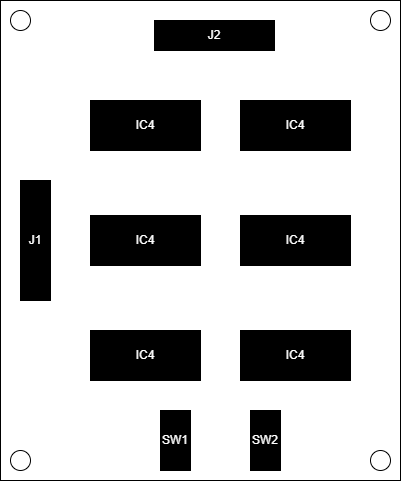

The diagram above was exported from draw.io. Its source (the exported page's mxGraphModel, read from the mxfile embedded in the PNG):
<mxGraphModel dx="345" dy="571" grid="1" gridSize="10" guides="1" tooltips="1" connect="1" arrows="1" fold="1" page="1" pageScale="1" pageWidth="827" pageHeight="1169" math="0" shadow="0">
  <root>
    <mxCell id="0" />
    <mxCell id="1" parent="0" />
    <mxCell id="2" value="" style="rounded=0;whiteSpace=wrap;html=1;" parent="1" vertex="1">
      <mxGeometry x="200" y="40" width="400" height="480" as="geometry" />
    </mxCell>
    <mxCell id="3" value="&lt;font color=&quot;#ffffff&quot;&gt;J2&lt;/font&gt;" style="rounded=0;whiteSpace=wrap;html=1;fillColor=#000000;" parent="1" vertex="1">
      <mxGeometry x="354" y="60" width="120" height="30" as="geometry" />
    </mxCell>
    <mxCell id="4" value="&lt;font color=&quot;#ffffff&quot;&gt;J1&lt;/font&gt;" style="rounded=0;whiteSpace=wrap;html=1;fillColor=#000000;rotation=0;" parent="1" vertex="1">
      <mxGeometry x="220" y="220" width="30" height="120" as="geometry" />
    </mxCell>
    <mxCell id="6" value="&lt;font color=&quot;#ffffff&quot;&gt;IC4&lt;/font&gt;" style="rounded=0;whiteSpace=wrap;html=1;fillColor=#000000;" parent="1" vertex="1">
      <mxGeometry x="290" y="140" width="110" height="50" as="geometry" />
    </mxCell>
    <mxCell id="7" value="&lt;font color=&quot;#ffffff&quot;&gt;IC4&lt;/font&gt;" style="rounded=0;whiteSpace=wrap;html=1;fillColor=#000000;" parent="1" vertex="1">
      <mxGeometry x="440" y="140" width="110" height="50" as="geometry" />
    </mxCell>
    <mxCell id="10" value="&lt;font color=&quot;#ffffff&quot;&gt;IC4&lt;/font&gt;" style="rounded=0;whiteSpace=wrap;html=1;fillColor=#000000;" parent="1" vertex="1">
      <mxGeometry x="290" y="255" width="110" height="50" as="geometry" />
    </mxCell>
    <mxCell id="11" value="&lt;font color=&quot;#fcfcfc&quot;&gt;IC4&lt;/font&gt;" style="rounded=0;whiteSpace=wrap;html=1;fillColor=#000000;" parent="1" vertex="1">
      <mxGeometry x="440" y="255" width="110" height="50" as="geometry" />
    </mxCell>
    <mxCell id="12" value="&lt;font color=&quot;#ffffff&quot;&gt;IC4&lt;/font&gt;" style="rounded=0;whiteSpace=wrap;html=1;fillColor=#000000;" parent="1" vertex="1">
      <mxGeometry x="290" y="370" width="110" height="50" as="geometry" />
    </mxCell>
    <mxCell id="13" value="&lt;font color=&quot;#ffffff&quot;&gt;IC4&lt;/font&gt;" style="rounded=0;whiteSpace=wrap;html=1;fillColor=#000000;" parent="1" vertex="1">
      <mxGeometry x="440" y="370" width="110" height="50" as="geometry" />
    </mxCell>
    <mxCell id="14" value="&lt;font color=&quot;#ffffff&quot;&gt;SW1&lt;/font&gt;" style="rounded=0;whiteSpace=wrap;html=1;fillColor=#000000;" parent="1" vertex="1">
      <mxGeometry x="360" y="450" width="30" height="60" as="geometry" />
    </mxCell>
    <mxCell id="15" value="&lt;font color=&quot;#ffffff&quot;&gt;SW2&lt;/font&gt;" style="rounded=0;whiteSpace=wrap;html=1;fillColor=#000000;" parent="1" vertex="1">
      <mxGeometry x="450" y="450" width="30" height="60" as="geometry" />
    </mxCell>
    <mxCell id="16" value="" style="ellipse;whiteSpace=wrap;html=1;aspect=fixed;fillColor=#FFFFFF;" parent="1" vertex="1">
      <mxGeometry x="210" y="50" width="20" height="20" as="geometry" />
    </mxCell>
    <mxCell id="17" value="" style="ellipse;whiteSpace=wrap;html=1;aspect=fixed;fillColor=#FFFFFF;" parent="1" vertex="1">
      <mxGeometry x="210" y="490" width="20" height="20" as="geometry" />
    </mxCell>
    <mxCell id="18" value="" style="ellipse;whiteSpace=wrap;html=1;aspect=fixed;fillColor=#FFFFFF;" parent="1" vertex="1">
      <mxGeometry x="570" y="50" width="20" height="20" as="geometry" />
    </mxCell>
    <mxCell id="19" value="" style="ellipse;whiteSpace=wrap;html=1;aspect=fixed;fillColor=#FFFFFF;" parent="1" vertex="1">
      <mxGeometry x="570" y="490" width="20" height="20" as="geometry" />
    </mxCell>
  </root>
</mxGraphModel>